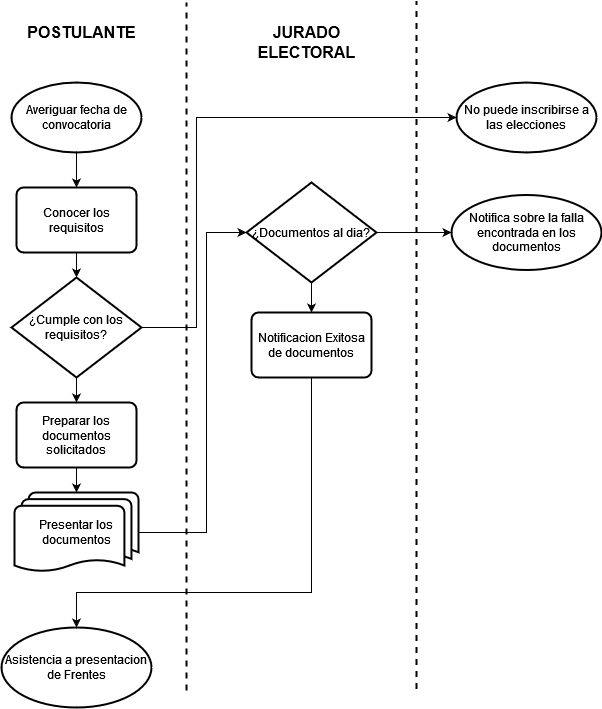

The diagram above was exported from draw.io. Its source (the exported page's mxGraphModel, read from the mxfile embedded in the PNG):
<mxGraphModel dx="868" dy="468" grid="1" gridSize="10" guides="1" tooltips="1" connect="1" arrows="1" fold="1" page="1" pageScale="1" pageWidth="827" pageHeight="1169" math="0" shadow="0">
  <root>
    <mxCell id="0" />
    <mxCell id="1" parent="0" />
    <mxCell id="eO2O66OVt5b_VYWPuSJf-22" style="edgeStyle=orthogonalEdgeStyle;rounded=0;orthogonalLoop=1;jettySize=auto;html=1;entryX=0;entryY=0.5;entryDx=0;entryDy=0;entryPerimeter=0;" parent="1" source="eO2O66OVt5b_VYWPuSJf-5" target="eO2O66OVt5b_VYWPuSJf-10" edge="1">
      <mxGeometry relative="1" as="geometry">
        <Array as="points">
          <mxPoint x="280" y="580" />
          <mxPoint x="280" y="280" />
        </Array>
      </mxGeometry>
    </mxCell>
    <mxCell id="eO2O66OVt5b_VYWPuSJf-5" value="Presentar los documentos" style="strokeWidth=2;html=1;shape=mxgraph.flowchart.multi-document;whiteSpace=wrap;" parent="1" vertex="1">
      <mxGeometry x="88" y="540" width="124" height="80" as="geometry" />
    </mxCell>
    <mxCell id="eO2O66OVt5b_VYWPuSJf-18" style="edgeStyle=orthogonalEdgeStyle;rounded=0;orthogonalLoop=1;jettySize=auto;html=1;entryX=0.5;entryY=0;entryDx=0;entryDy=0;entryPerimeter=0;" parent="1" source="eO2O66OVt5b_VYWPuSJf-6" target="eO2O66OVt5b_VYWPuSJf-13" edge="1">
      <mxGeometry relative="1" as="geometry" />
    </mxCell>
    <mxCell id="eO2O66OVt5b_VYWPuSJf-6" value="Conocer los requisitos" style="rounded=1;whiteSpace=wrap;html=1;absoluteArcSize=1;arcSize=14;strokeWidth=2;" parent="1" vertex="1">
      <mxGeometry x="90" y="235" width="120" height="65" as="geometry" />
    </mxCell>
    <mxCell id="eO2O66OVt5b_VYWPuSJf-17" style="edgeStyle=orthogonalEdgeStyle;rounded=0;orthogonalLoop=1;jettySize=auto;html=1;entryX=0.5;entryY=0;entryDx=0;entryDy=0;" parent="1" source="eO2O66OVt5b_VYWPuSJf-7" target="eO2O66OVt5b_VYWPuSJf-6" edge="1">
      <mxGeometry relative="1" as="geometry" />
    </mxCell>
    <mxCell id="eO2O66OVt5b_VYWPuSJf-7" value="Averiguar fecha de convocatoria" style="strokeWidth=2;html=1;shape=mxgraph.flowchart.start_1;whiteSpace=wrap;" parent="1" vertex="1">
      <mxGeometry x="85" y="130" width="130" height="70" as="geometry" />
    </mxCell>
    <mxCell id="eO2O66OVt5b_VYWPuSJf-21" style="edgeStyle=orthogonalEdgeStyle;rounded=0;orthogonalLoop=1;jettySize=auto;html=1;entryX=0.5;entryY=0;entryDx=0;entryDy=0;entryPerimeter=0;" parent="1" source="eO2O66OVt5b_VYWPuSJf-9" target="eO2O66OVt5b_VYWPuSJf-5" edge="1">
      <mxGeometry relative="1" as="geometry" />
    </mxCell>
    <mxCell id="eO2O66OVt5b_VYWPuSJf-9" value="Preparar los documentos solicitados" style="rounded=1;whiteSpace=wrap;html=1;absoluteArcSize=1;arcSize=14;strokeWidth=2;" parent="1" vertex="1">
      <mxGeometry x="90" y="450" width="120" height="65" as="geometry" />
    </mxCell>
    <mxCell id="eO2O66OVt5b_VYWPuSJf-23" style="edgeStyle=orthogonalEdgeStyle;rounded=0;orthogonalLoop=1;jettySize=auto;html=1;entryX=0.5;entryY=0;entryDx=0;entryDy=0;" parent="1" source="eO2O66OVt5b_VYWPuSJf-10" target="eO2O66OVt5b_VYWPuSJf-11" edge="1">
      <mxGeometry relative="1" as="geometry" />
    </mxCell>
    <mxCell id="eO2O66OVt5b_VYWPuSJf-24" style="edgeStyle=orthogonalEdgeStyle;rounded=0;orthogonalLoop=1;jettySize=auto;html=1;entryX=0;entryY=0.5;entryDx=0;entryDy=0;entryPerimeter=0;" parent="1" source="eO2O66OVt5b_VYWPuSJf-10" target="eO2O66OVt5b_VYWPuSJf-12" edge="1">
      <mxGeometry relative="1" as="geometry" />
    </mxCell>
    <mxCell id="eO2O66OVt5b_VYWPuSJf-10" value="¿Documentos al dia?" style="strokeWidth=2;html=1;shape=mxgraph.flowchart.decision;whiteSpace=wrap;" parent="1" vertex="1">
      <mxGeometry x="320" y="230" width="130" height="100" as="geometry" />
    </mxCell>
    <mxCell id="eO2O66OVt5b_VYWPuSJf-25" style="edgeStyle=orthogonalEdgeStyle;rounded=0;orthogonalLoop=1;jettySize=auto;html=1;entryX=0.5;entryY=0;entryDx=0;entryDy=0;entryPerimeter=0;" parent="1" source="eO2O66OVt5b_VYWPuSJf-11" target="eO2O66OVt5b_VYWPuSJf-16" edge="1">
      <mxGeometry relative="1" as="geometry">
        <Array as="points">
          <mxPoint x="385" y="640" />
          <mxPoint x="150" y="640" />
        </Array>
      </mxGeometry>
    </mxCell>
    <mxCell id="eO2O66OVt5b_VYWPuSJf-11" value="Notificacion Exitosa de documentos" style="rounded=1;whiteSpace=wrap;html=1;absoluteArcSize=1;arcSize=14;strokeWidth=2;" parent="1" vertex="1">
      <mxGeometry x="325" y="360" width="120" height="65" as="geometry" />
    </mxCell>
    <mxCell id="eO2O66OVt5b_VYWPuSJf-12" value="&lt;div&gt;Notifica sobre la falla encontrada en los documentos&lt;/div&gt;" style="strokeWidth=2;html=1;shape=mxgraph.flowchart.start_1;whiteSpace=wrap;" parent="1" vertex="1">
      <mxGeometry x="525" y="242.5" width="150" height="75" as="geometry" />
    </mxCell>
    <mxCell id="eO2O66OVt5b_VYWPuSJf-19" style="edgeStyle=orthogonalEdgeStyle;rounded=0;orthogonalLoop=1;jettySize=auto;html=1;entryX=0.5;entryY=0;entryDx=0;entryDy=0;" parent="1" source="eO2O66OVt5b_VYWPuSJf-13" target="eO2O66OVt5b_VYWPuSJf-9" edge="1">
      <mxGeometry relative="1" as="geometry" />
    </mxCell>
    <mxCell id="eO2O66OVt5b_VYWPuSJf-20" style="edgeStyle=orthogonalEdgeStyle;rounded=0;orthogonalLoop=1;jettySize=auto;html=1;entryX=0;entryY=0.5;entryDx=0;entryDy=0;entryPerimeter=0;" parent="1" source="eO2O66OVt5b_VYWPuSJf-13" target="eO2O66OVt5b_VYWPuSJf-14" edge="1">
      <mxGeometry relative="1" as="geometry">
        <Array as="points">
          <mxPoint x="270" y="375" />
          <mxPoint x="270" y="165" />
        </Array>
      </mxGeometry>
    </mxCell>
    <mxCell id="eO2O66OVt5b_VYWPuSJf-13" value="¿Cumple con los requisitos?" style="strokeWidth=2;html=1;shape=mxgraph.flowchart.decision;whiteSpace=wrap;" parent="1" vertex="1">
      <mxGeometry x="85" y="325" width="130" height="100" as="geometry" />
    </mxCell>
    <mxCell id="eO2O66OVt5b_VYWPuSJf-14" value="No puede inscribirse a las elecciones" style="strokeWidth=2;html=1;shape=mxgraph.flowchart.start_1;whiteSpace=wrap;" parent="1" vertex="1">
      <mxGeometry x="530" y="130" width="140" height="70" as="geometry" />
    </mxCell>
    <mxCell id="eO2O66OVt5b_VYWPuSJf-16" value="Asistencia a presentacion de Frentes" style="strokeWidth=2;html=1;shape=mxgraph.flowchart.start_1;whiteSpace=wrap;" parent="1" vertex="1">
      <mxGeometry x="75" y="675" width="150" height="80" as="geometry" />
    </mxCell>
    <mxCell id="eO2O66OVt5b_VYWPuSJf-26" value="POSTULANTE" style="text;html=1;align=center;verticalAlign=middle;resizable=0;points=[];autosize=1;strokeColor=none;fillColor=none;fontStyle=1;fontSize=16;" parent="1" vertex="1">
      <mxGeometry x="95" y="70" width="120" height="20" as="geometry" />
    </mxCell>
    <mxCell id="eO2O66OVt5b_VYWPuSJf-27" value="&lt;div&gt;JURADO &lt;br&gt;&lt;/div&gt;&lt;div&gt;ELECTORAL&lt;/div&gt;" style="text;html=1;align=center;verticalAlign=middle;resizable=0;points=[];autosize=1;strokeColor=none;fillColor=none;fontStyle=1;fontSize=16;" parent="1" vertex="1">
      <mxGeometry x="325" y="70" width="110" height="40" as="geometry" />
    </mxCell>
    <mxCell id="eO2O66OVt5b_VYWPuSJf-28" value="" style="endArrow=none;dashed=1;html=1;rounded=0;fontSize=16;fontStyle=0;strokeWidth=2;" parent="1" edge="1">
      <mxGeometry width="50" height="50" relative="1" as="geometry">
        <mxPoint x="260" y="738" as="sourcePoint" />
        <mxPoint x="260" y="50" as="targetPoint" />
      </mxGeometry>
    </mxCell>
    <mxCell id="eO2O66OVt5b_VYWPuSJf-29" value="" style="endArrow=none;dashed=1;html=1;rounded=0;fontSize=16;fontStyle=0;strokeWidth=2;" parent="1" edge="1">
      <mxGeometry width="50" height="50" relative="1" as="geometry">
        <mxPoint x="490" y="736.5" as="sourcePoint" />
        <mxPoint x="490" y="48.5" as="targetPoint" />
      </mxGeometry>
    </mxCell>
  </root>
</mxGraphModel>